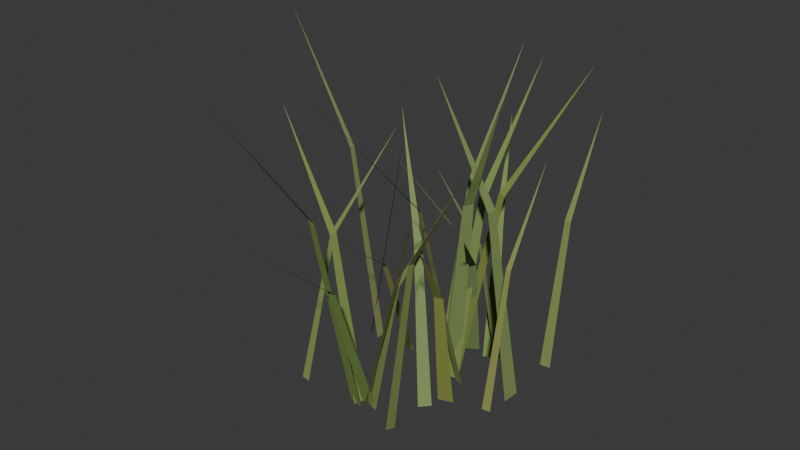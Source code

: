 # Source: grass_tuft.blend  (saved by Blender 5.2.44; exported with 4.5.12 LTS)
import bpy
from mathutils import Matrix  # noqa: F401  (used for matrix-valued properties, if any)

bpy.ops.wm.read_factory_settings(use_empty=True)
scene = bpy.context.scene
scene.name = 'Scene'

# ---- collections
col_collection = bpy.data.collections.new('Collection'); scene.collection.children.link(col_collection)

# ---- materials (node trees are filled in below, after node groups)
mat_sc_grass = bpy.data.materials.new('SC_grass')
mat_sc_grass.use_backface_culling = True

# ---- material node trees
mat_sc_grass.use_nodes = True; mat_sc_grass.node_tree.nodes.clear()
_N = mat_sc_grass.node_tree.nodes; _L = mat_sc_grass.node_tree.links
n0 = _N.new('ShaderNodeBsdfPrincipled'); n0.name = 'Principled BSDF'; n0.location = (-200, 100)
n0.inputs[2].default_value = 0.85
n0.inputs[10].default_value = 0.005
n1 = _N.new('ShaderNodeOutputMaterial'); n1.name = 'Material Output'; n1.location = (200, 100)
n2 = _N.new('ShaderNodeVertexColor'); n2.name = 'Color Attribute'; n2.location = (0, 0)
n2.layer_name = 'Color'
_L.new(n0.outputs[0], n1.inputs[0])
_L.new(n2.outputs[0], n0.inputs[0])
n1.is_active_output = True

# ---- world
world_world = bpy.data.worlds.new('World'); scene.world = world_world
world_world.use_nodes = True; world_world.node_tree.nodes.clear()
_N = world_world.node_tree.nodes; _L = world_world.node_tree.links
n0 = _N.new('ShaderNodeOutputWorld'); n0.name = 'World Output'; n0.location = (200, 100)
n1 = _N.new('ShaderNodeBackground'); n1.name = 'Background'; n1.location = (-200, 100)
n1.inputs[0].default_value = (0.05088, 0.05088, 0.05088, 1.0)
_L.new(n1.outputs[0], n0.inputs[0])
n0.is_active_output = True
world_world.color = (0.05088, 0.05088, 0.05088)
world_world.sun_shadow_jitter_overblur = 0.0

# ---- meshes
me_grass_tuft = bpy.data.meshes.new('grass_tuft')
me_grass_tuft.from_pydata([(0.03555, 0.1252, 0.0), (0.02486, 0.1393, 0.0), (-0.01343, 0.09277, 0.2679), (-0.01963, 0.101, 0.2679), (-0.1158, 0.02172, 0.4321), (0.06657, -0.1665, 0.0), (0.05894, -0.182, 0.0), (0.1402, -0.2066, 0.3714), (0.1358, -0.2156, 0.3714), (0.298, -0.2894, 0.5991), (-0.06069, 0.04494, 0.0), (-0.08004, 0.04337, 0.0), (-0.05804, -0.03807, 0.2246), (-0.06926, -0.03898, 0.2246), (-0.04937, -0.2142, 0.3623), (0.1517, -0.0251, 0.0), (0.1682, -0.02299, 0.0), (0.1473, 0.03715, 0.2587), (0.1569, 0.03838, 0.2587), (0.1354, 0.1691, 0.4172), (-0.01562, -0.1441, 0.0), (-0.00991, -0.1629, 0.0), (0.06354, -0.1244, 0.3652), (0.06685, -0.1354, 0.3652), (0.2309, -0.07966, 0.589), (0.1704, 0.01982, 0.0), (0.1717, 0.05576, 0.0), (0.1105, 0.02946, 0.3569), (0.1113, 0.05031, 0.3569), (-0.01693, 0.04434, 0.5756), (-0.166, -0.1577, 0.0), (-0.1466, -0.1617, 0.0), (-0.1476, -0.08878, 0.2829), (-0.1363, -0.0911, 0.2829), (-0.1115, 0.0583, 0.4564), (0.05968, -0.09345, 0.0), (0.07644, -0.07476, 0.0), (-0.004608, -0.02874, 0.2906), (0.005112, -0.0179, 0.2906), (-0.1438, 0.1059, 0.4686), (-0.001263, 0.04502, 0.0), (0.02274, 0.04688, 0.0), (-0.002454, 0.1261, 0.3551), (0.01147, 0.1272, 0.3551), (-0.008734, 0.298, 0.5728), (0.03451, 0.1283, 0.0), (0.008104, 0.1121, 0.0), (0.07486, 0.05035, 0.2354), (0.05954, 0.04093, 0.2354), (0.1647, -0.1128, 0.3796), (-0.01813, -0.1592, 0.0), (-0.04893, -0.1513, 0.0), (-0.0443, -0.2349, 0.3922), (-0.06216, -0.2303, 0.3922), (-0.09509, -0.397, 0.6326), (0.02755, 0.04348, 0.0), (0.05521, 0.03379, 0.0), (0.06371, 0.1281, 0.3449), (0.07975, 0.1224, 0.3449), (0.1362, 0.3093, 0.5563), (0.0006663, -0.1413, 0.0), (-0.03022, -0.142, 0.0), (-0.00352, -0.2324, 0.2733), (-0.02144, -0.2329, 0.2733), (-0.00759, -0.426, 0.4407), (0.03475, 0.01987, 0.0), (0.06254, 0.02073, 0.0), (0.03795, 0.1057, 0.3454), (0.05407, 0.1062, 0.3454), (0.04042, 0.288, 0.5572), (0.05352, 0.1131, 0.0), (0.07647, 0.1259, 0.0), (0.01669, 0.1902, 0.2472), (0.03001, 0.1976, 0.2472), (-0.06515, 0.352, 0.3987), (0.0836, 0.1107, 0.0), (0.08113, 0.1318, 0.0), (0.03702, 0.1097, 0.2311), (0.03559, 0.1219, 0.2311), (-0.06158, 0.1044, 0.3727), (-0.145, 0.0323, 0.0), (-0.1444, 0.05067, 0.0), (-0.2126, 0.03866, 0.3882), (-0.2122, 0.04932, 0.3882), (-0.3564, 0.04931, 0.6261), (0.04738, 0.04824, 0.0), (0.03055, 0.01701, 0.0), (0.08922, 0.01722, 0.3737), (0.07945, -0.0008868, 0.3737), (0.1807, -0.0438, 0.6027), (0.0808, 0.0108, 0.0), (0.06199, 0.01658, 0.0), (0.04983, -0.07593, 0.3812), (0.03892, -0.07258, 0.3812), (-0.01305, -0.2611, 0.6149), (0.1538, 0.1601, 0.0), (0.1745, 0.162, 0.0), (0.1531, 0.2141, 0.2875), (0.1651, 0.2152, 0.2875), (0.1483, 0.3286, 0.4638), (-0.01345, -0.1417, 0.0), (0.008669, -0.1503, 0.0), (0.009812, -0.0957, 0.2387), (0.02264, -0.1007, 0.2387), (0.05578, 0.003497, 0.3849), (-0.03454, -0.1594, 0.0), (-0.02722, -0.1375, 0.0), (-0.1128, -0.1281, 0.3063), (-0.1085, -0.1154, 0.3063), (-0.2802, -0.06508, 0.494), (0.1002, -0.04222, 0.0), (0.07246, -0.05187, 0.0), (0.111, -0.09211, 0.2451), (0.09492, -0.0977, 0.2451), (0.1383, -0.1966, 0.3953), (-0.1695, 0.04623, 0.0), (-0.1612, 0.03085, 0.0), (-0.1168, 0.07027, 0.3862), (-0.112, 0.06135, 0.3862), (-0.006047, 0.1238, 0.6229)], [], [(0, 1, 2), (2, 1, 3), (2, 3, 4), (5, 6, 7), (7, 6, 8), (7, 8, 9), (10, 11, 12), (12, 11, 13), (12, 13, 14), (15, 16, 17), (17, 16, 18), (17, 18, 19), (20, 21, 22), (22, 21, 23), (22, 23, 24), (25, 26, 27), (27, 26, 28), (27, 28, 29), (30, 31, 32), (32, 31, 33), (32, 33, 34), (35, 36, 37), (37, 36, 38), (37, 38, 39), (40, 41, 42), (42, 41, 43), (42, 43, 44), (45, 46, 47), (47, 46, 48), (47, 48, 49), (50, 51, 52), (52, 51, 53), (52, 53, 54), (55, 56, 57), (57, 56, 58), (57, 58, 59), (60, 61, 62), (62, 61, 63), (62, 63, 64), (65, 66, 67), (67, 66, 68), (67, 68, 69), (70, 71, 72), (72, 71, 73), (72, 73, 74), (75, 76, 77), (77, 76, 78), (77, 78, 79), (80, 81, 82), (82, 81, 83), (82, 83, 84), (85, 86, 87), (87, 86, 88), (87, 88, 89), (90, 91, 92), (92, 91, 93), (92, 93, 94), (95, 96, 97), (97, 96, 98), (97, 98, 99), (100, 101, 102), (102, 101, 103), (102, 103, 104), (105, 106, 107), (107, 106, 108), (107, 108, 109), (110, 111, 112), (112, 111, 113), (112, 113, 114), (115, 116, 117), (117, 116, 118), (117, 118, 119)])
_uv = me_grass_tuft.uv_layers.new(name='UVMap')
_uv.uv.foreach_set('vector', [0.1252, 0.0, 0.1393, 0.0, 0.09277, 0.2679, 0.09277, 0.2679, 0.1393, 0.0, 0.101, 0.2679, 0.09277, 0.2679, 0.101, 0.2679, 0.02172, 0.4321, -0.1665, 0.0, -0.182, 0.0, -0.2066, 0.3714, -0.2066, 0.3714, -0.182, 0.0, -0.2156, 0.3714, -0.2066, 0.3714, -0.2156, 0.3714, -0.2894, 0.5991, -0.06069, 0.0, -0.08004, 0.0, -0.05804, 0.2246, -0.05804, 0.2246, -0.08004, 0.0, -0.06926, 0.2246, -0.05804, -0.03807, -0.06926, -0.03898, -0.04937, -0.2142, 0.1517, 0.0, 0.1682, 0.0, 0.1473, 0.2587, 0.1473, 0.2587, 0.1682, 0.0, 0.1569, 0.2587, 0.1473, 0.2587, 0.1569, 0.2587, 0.1354, 0.4172, -0.1441, 0.0, -0.1629, 0.0, -0.1244, 0.3652, -0.1244, 0.3652, -0.1629, 0.0, -0.1354, 0.3652, -0.1244, 0.3652, -0.1354, 0.3652, -0.07966, 0.589, 0.01982, 0.0, 0.05576, 0.0, 0.02946, 0.3569, 0.02946, 0.3569, 0.05576, 0.0, 0.05031, 0.3569, 0.02946, 0.3569, 0.05031, 0.3569, 0.04434, 0.5756, -0.166, 0.0, -0.1466, 0.0, -0.1476, 0.2829, -0.1476, 0.2829, -0.1466, 0.0, -0.1363, 0.2829, -0.1476, 0.2829, -0.1363, 0.2829, -0.1115, 0.4564, -0.09345, 0.0, -0.07476, 0.0, -0.02874, 0.2906, -0.02874, 0.2906, -0.07476, 0.0, -0.0179, 0.2906, -0.004608, -0.02874, 0.005112, -0.0179, -0.1438, 0.1059, -0.001263, 0.0, 0.02274, 0.0, -0.002454, 0.3551, -0.002454, 0.3551, 0.02274, 0.0, 0.01147, 0.3551, -0.002454, 0.3551, 0.01147, 0.3551, -0.008734, 0.5728, 0.03451, 0.0, 0.008104, 0.0, 0.07486, 0.2354, 0.07486, 0.2354, 0.008104, 0.0, 0.05954, 0.2354, 0.07486, 0.05035, 0.05954, 0.04093, 0.1647, -0.1128, -0.01813, 0.0, -0.04893, 0.0, -0.0443, 0.3922, -0.0443, 0.3922, -0.04893, 0.0, -0.06216, 0.3922, -0.0443, 0.3922, -0.06216, 0.3922, -0.09509, 0.6326, 0.02755, 0.0, 0.05521, 0.0, 0.06371, 0.3449, 0.06371, 0.3449, 0.05521, 0.0, 0.07975, 0.3449, 0.06371, 0.3449, 0.07975, 0.3449, 0.1362, 0.5563, 0.0006663, 0.0, -0.03022, 0.0, -0.00352, 0.2733, -0.00352, 0.2733, -0.03022, 0.0, -0.02144, 0.2733, -0.00352, -0.2324, -0.02144, -0.2329, -0.00759, -0.426, 0.03475, 0.0, 0.06254, 0.0, 0.03795, 0.3454, 0.03795, 0.3454, 0.06254, 0.0, 0.05407, 0.3454, 0.03795, 0.3454, 0.05407, 0.3454, 0.04042, 0.5572, 0.05352, 0.0, 0.07647, 0.0, 0.01669, 0.2472, 0.01669, 0.2472, 0.07647, 0.0, 0.03001, 0.2472, 0.01669, 0.1902, 0.03001, 0.1976, -0.06515, 0.352, 0.1107, 0.0, 0.1318, 0.0, 0.1097, 0.2311, 0.1097, 0.2311, 0.1318, 0.0, 0.1219, 0.2311, 0.1097, 0.2311, 0.1219, 0.2311, 0.1044, 0.3727, 0.0323, 0.0, 0.05067, 0.0, 0.03866, 0.3882, 0.03866, 0.3882, 0.05067, 0.0, 0.04932, 0.3882, 0.03866, 0.3882, 0.04932, 0.3882, 0.04931, 0.6261, 0.04824, 0.0, 0.01701, 0.0, 0.01722, 0.3737, 0.01722, 0.3737, 0.01701, 0.0, -0.0008868, 0.3737, 0.01722, 0.3737, -0.0008868, 0.3737, -0.0438, 0.6027, 0.0808, 0.0, 0.06199, 0.0, 0.04983, 0.3812, 0.04983, 0.3812, 0.06199, 0.0, 0.03892, 0.3812, 0.04983, 0.3812, 0.03892, 0.3812, -0.01305, 0.6149, 0.1538, 0.0, 0.1745, 0.0, 0.1531, 0.2875, 0.1531, 0.2875, 0.1745, 0.0, 0.1651, 0.2875, 0.1531, 0.2875, 0.1651, 0.2875, 0.1483, 0.4638, -0.01345, 0.0, 0.008669, 0.0, 0.009812, 0.2387, 0.009812, 0.2387, 0.008669, 0.0, 0.02264, 0.2387, 0.009812, 0.2387, 0.02264, 0.2387, 0.05578, 0.3849, -0.1594, 0.0, -0.1375, 0.0, -0.1281, 0.3063, -0.1281, 0.3063, -0.1375, 0.0, -0.1154, 0.3063, -0.1128, -0.1281, -0.1085, -0.1154, -0.2802, -0.06508, 0.1002, 0.0, 0.07246, 0.0, 0.111, 0.2451, 0.111, 0.2451, 0.07246, 0.0, 0.09492, 0.2451, 0.111, 0.2451, 0.09492, 0.2451, 0.1383, 0.3953, 0.04623, 0.0, 0.03085, 0.0, 0.07027, 0.3862, 0.07027, 0.3862, 0.03085, 0.0, 0.06135, 0.3862, 0.07027, 0.3862, 0.06135, 0.3862, 0.1238, 0.6229])
_ca = me_grass_tuft.color_attributes.new('Color', 'FLOAT_COLOR', 'POINT')
_ca.data.foreach_set('color', [0.2287, 0.2426, 0.09369, 0.4667, 0.2287, 0.2426, 0.09369, 0.4667, 0.2287, 0.2426, 0.09369, 0.4667, 0.2287, 0.2426, 0.09369, 0.4667, 0.2287, 0.2426, 0.09369, 0.4667, 0.1906, 0.2459, 0.06676, 0.4667, 0.1906, 0.2459, 0.06676, 0.4667, 0.1906, 0.2459, 0.06676, 0.4667, 0.1906, 0.2459, 0.06676, 0.4667, 0.1906, 0.2459, 0.06676, 0.4667, 0.2384, 0.2407, 0.07587, 0.4667, 0.2384, 0.2407, 0.07587, 0.4667, 0.2384, 0.2407, 0.07587, 0.4667, 0.2384, 0.2407, 0.07587, 0.4667, 0.2384, 0.2407, 0.07587, 0.4667, 0.2432, 0.2723, 0.07256, 0.4667, 0.2432, 0.2723, 0.07256, 0.4667, 0.2432, 0.2723, 0.07256, 0.4667, 0.2432, 0.2723, 0.07256, 0.4667, 0.2432, 0.2723, 0.07256, 0.4667, 0.2397, 0.2418, 0.08192, 0.4667, 0.2397, 0.2418, 0.08192, 0.4667, 0.2397, 0.2418, 0.08192, 0.4667, 0.2397, 0.2418, 0.08192, 0.4667, 0.2397, 0.2418, 0.08192, 0.4667, 0.2085, 0.2875, 0.09031, 0.4667, 0.2085, 0.2875, 0.09031, 0.4667, 0.2085, 0.2875, 0.09031, 0.4667, 0.2085, 0.2875, 0.09031, 0.4667, 0.2085, 0.2875, 0.09031, 0.4667, 0.2292, 0.3054, 0.08408, 0.4667, 0.2292, 0.3054, 0.08408, 0.4667, 0.2292, 0.3054, 0.08408, 0.4667, 0.2292, 0.3054, 0.08408, 0.4667, 0.2292, 0.3054, 0.08408, 0.4667, 0.2058, 0.3017, 0.0949, 0.4667, 0.2058, 0.3017, 0.0949, 0.4667, 0.2058, 0.3017, 0.0949, 0.4667, 0.2058, 0.3017, 0.0949, 0.4667, 0.2058, 0.3017, 0.0949, 0.4667, 0.1925, 0.2601, 0.08543, 0.4667, 0.1925, 0.2601, 0.08543, 0.4667, 0.1925, 0.2601, 0.08543, 0.4667, 0.1925, 0.2601, 0.08543, 0.4667, 0.1925, 0.2601, 0.08543, 0.4667, 0.1878, 0.2681, 0.09448, 0.4667, 0.1878, 0.2681, 0.09448, 0.4667, 0.1878, 0.2681, 0.09448, 0.4667, 0.1878, 0.2681, 0.09448, 0.4667, 0.1878, 0.2681, 0.09448, 0.4667, 0.1943, 0.3046, 0.06876, 0.4667, 0.1943, 0.3046, 0.06876, 0.4667, 0.1943, 0.3046, 0.06876, 0.4667, 0.1943, 0.3046, 0.06876, 0.4667, 0.1943, 0.3046, 0.06876, 0.4667, 0.2409, 0.2964, 0.06532, 0.4667, 0.2409, 0.2964, 0.06532, 0.4667, 0.2409, 0.2964, 0.06532, 0.4667, 0.2409, 0.2964, 0.06532, 0.4667, 0.2409, 0.2964, 0.06532, 0.4667, 0.181, 0.3044, 0.06667, 0.4667, 0.181, 0.3044, 0.06667, 0.4667, 0.181, 0.3044, 0.06667, 0.4667, 0.181, 0.3044, 0.06667, 0.4667, 0.181, 0.3044, 0.06667, 0.4667, 0.2051, 0.2876, 0.07642, 0.4667, 0.2051, 0.2876, 0.07642, 0.4667, 0.2051, 0.2876, 0.07642, 0.4667, 0.2051, 0.2876, 0.07642, 0.4667, 0.2051, 0.2876, 0.07642, 0.4667, 0.1924, 0.2874, 0.07327, 0.4667, 0.1924, 0.2874, 0.07327, 0.4667, 0.1924, 0.2874, 0.07327, 0.4667, 0.1924, 0.2874, 0.07327, 0.4667, 0.1924, 0.2874, 0.07327, 0.4667, 0.2118, 0.2353, 0.07616, 0.4667, 0.2118, 0.2353, 0.07616, 0.4667, 0.2118, 0.2353, 0.07616, 0.4667, 0.2118, 0.2353, 0.07616, 0.4667, 0.2118, 0.2353, 0.07616, 0.4667, 0.2228, 0.2458, 0.08566, 0.4667, 0.2228, 0.2458, 0.08566, 0.4667, 0.2228, 0.2458, 0.08566, 0.4667, 0.2228, 0.2458, 0.08566, 0.4667, 0.2228, 0.2458, 0.08566, 0.4667, 0.2054, 0.2941, 0.08973, 0.4667, 0.2054, 0.2941, 0.08973, 0.4667, 0.2054, 0.2941, 0.08973, 0.4667, 0.2054, 0.2941, 0.08973, 0.4667, 0.2054, 0.2941, 0.08973, 0.4667, 0.2497, 0.2824, 0.09415, 0.4667, 0.2497, 0.2824, 0.09415, 0.4667, 0.2497, 0.2824, 0.09415, 0.4667, 0.2497, 0.2824, 0.09415, 0.4667, 0.2497, 0.2824, 0.09415, 0.4667, 0.2267, 0.2735, 0.07831, 0.4667, 0.2267, 0.2735, 0.07831, 0.4667, 0.2267, 0.2735, 0.07831, 0.4667, 0.2267, 0.2735, 0.07831, 0.4667, 0.2267, 0.2735, 0.07831, 0.4667, 0.2152, 0.2663, 0.07611, 0.4667, 0.2152, 0.2663, 0.07611, 0.4667, 0.2152, 0.2663, 0.07611, 0.4667, 0.2152, 0.2663, 0.07611, 0.4667, 0.2152, 0.2663, 0.07611, 0.4667, 0.1874, 0.2775, 0.06024, 0.4667, 0.1874, 0.2775, 0.06024, 0.4667, 0.1874, 0.2775, 0.06024, 0.4667, 0.1874, 0.2775, 0.06024, 0.4667, 0.1874, 0.2775, 0.06024, 0.4667, 0.242, 0.2791, 0.05658, 0.4667, 0.242, 0.2791, 0.05658, 0.4667, 0.242, 0.2791, 0.05658, 0.4667, 0.242, 0.2791, 0.05658, 0.4667, 0.242, 0.2791, 0.05658, 0.4667, 0.197, 0.2857, 0.08157, 0.4667, 0.197, 0.2857, 0.08157, 0.4667, 0.197, 0.2857, 0.08157, 0.4667, 0.197, 0.2857, 0.08157, 0.4667, 0.197, 0.2857, 0.08157, 0.4667])
me_grass_tuft.materials.append(mat_sc_grass)
me_grass_tuft.update()

# ---- objects
ob_grass_tuft = bpy.data.objects.new('grass_tuft', me_grass_tuft)

# ---- transforms, parenting, visibility, modifiers, constraints
ob_grass_tuft.location = (0.0, 0.0, 0.0)

# ---- collection membership
col_collection.objects.link(ob_grass_tuft)

# ---- scene / render settings (as saved in the file)
scene.frame_start = 1; scene.frame_end = 250; scene.frame_set(1)
scene.render.engine = 'BLENDER_EEVEE_NEXT'
scene.render.bake_bias = 0.0
scene.render.bake_samples = 0
scene.render.compositor_device = 'GPU'
scene.eevee.use_volume_custom_range = False
scene.eevee.fast_gi_thickness_near = 0.1
scene.eevee.fast_gi_thickness_far = 0.0
scene.eevee.ray_tracing_options.screen_trace_thickness = 0.1
bpy.context.view_layer.update()

# ---- added for rendering (the .blend has no active camera and no usable light): camera, sun
cam_auto = bpy.data.cameras.new('AutoCamera')
cam_auto.lens = 50.0
cam_auto.sensor_width = 36.0
cam_auto.clip_end = 1000.0
ob_auto_camera = bpy.data.objects.new('AutoCamera', cam_auto)
scene.collection.objects.link(ob_auto_camera)
ob_auto_camera.location = (1.0786, -1.36637, 1.20251)
ob_auto_camera.rotation_euler = (1.09748, -7.21219e-08, 0.694738)
scene.camera = ob_auto_camera
light_auto_sun = bpy.data.lights.new('AutoSun', 'SUN')
light_auto_sun.energy = 3.0
light_auto_sun.angle = 0.0523599
ob_auto_sun = bpy.data.objects.new('AutoSun', light_auto_sun)
scene.collection.objects.link(ob_auto_sun)
ob_auto_sun.rotation_euler = (0.872665, 0.174533, 0.523599)
bpy.context.view_layer.update()
